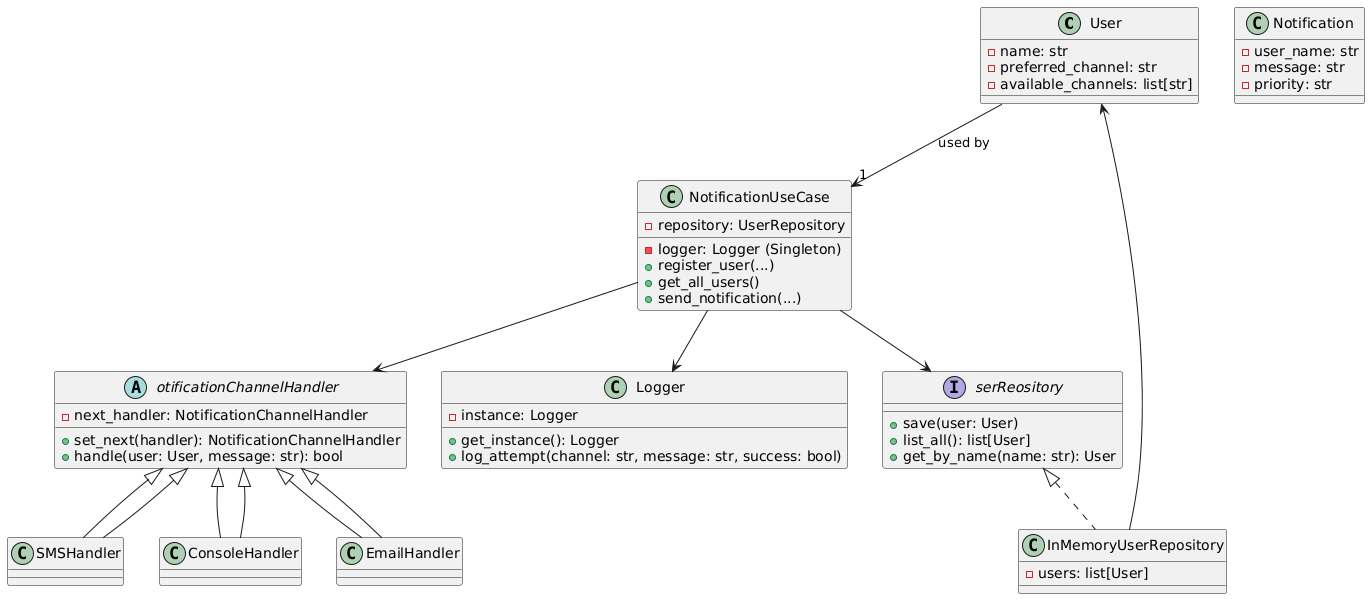

The diagram above was rendered by PlantUML. Its source (embedded in the PNG):
@startuml
' === ENTIDADES ===
class User {
  - name: str
  - preferred_channel: str
  - available_channels: list[str]
}

class Notification {
  - user_name: str
  - message: str
  - priority: str
}

' === PUERTOS Y REPOSITORIOS ===
interface UserRepository {
  + save(user: User)
  + list_all(): list[User]
  + get_by_name(name: str): User
}

class InMemoryUserRepository implements UserRepository {
  - users: list[User]
}

' === USE CASE ===
class NotificationUseCase {
  - repository: UserRepository
  - logger: Logger (Singleton)
  + register_user(...)
  + get_all_users()
  + send_notification(...)
}

' === CHAIN OF RESPONSIBILITY (Handler Pattern) ===
abstract class NotificationChannelHandler {
  - next_handler: NotificationChannelHandler
  + set_next(handler): NotificationChannelHandler
  + handle(user: User, message: str): bool
}

class EmailHandler extends NotificationChannelHandler
class SMSHandler extends NotificationChannelHandler
class ConsoleHandler extends NotificationChannelHandler

' === LOGGER SINGLETON ===
class Logger {
  - instance: Logger
  + get_instance(): Logger
  + log_attempt(channel: str, message: str, success: bool)
}

' === RELACIONES ===
User --> "1" NotificationUseCase : used by
NotificationUseCase --> UserRepository
NotificationUseCase --> Logger
NotificationUseCase --> NotificationChannelHandler

InMemoryUserRepository --> User

NotificationChannelHandler <|-- EmailHandler
NotificationChannelHandler <|-- SMSHandler
NotificationChannelHandler <|-- ConsoleHandler
@enduml